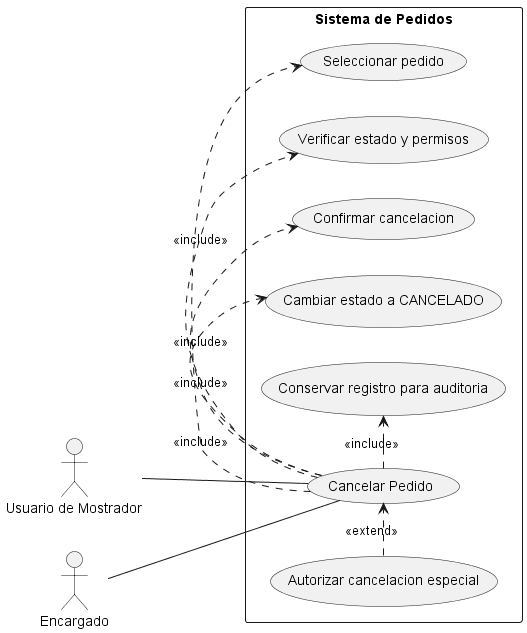

The diagram above was rendered by PlantUML. Its source (embedded in the PNG):
@startuml CU03_Cancelar_Pedido
left to right direction

actor "Usuario de Mostrador" as Mostrador
actor Encargado

rectangle "Sistema de Pedidos" {
    usecase "Cancelar Pedido" as Cancelar
    usecase "Seleccionar pedido" as Seleccionar
    usecase "Verificar estado y permisos" as Verificar
    usecase "Confirmar cancelacion" as Confirmar
    usecase "Cambiar estado a CANCELADO" as Cambiar
    usecase "Conservar registro para auditoria" as Auditar
    usecase "Autorizar cancelacion especial" as Autorizar
}

Mostrador -- Cancelar
Encargado -- Cancelar

Cancelar .> Seleccionar : <<include>>
Cancelar .> Verificar : <<include>>
Cancelar .> Confirmar : <<include>>
Cancelar .> Cambiar : <<include>>
Cancelar .> Auditar : <<include>>
Autorizar .> Cancelar : <<extend>>
@enduml